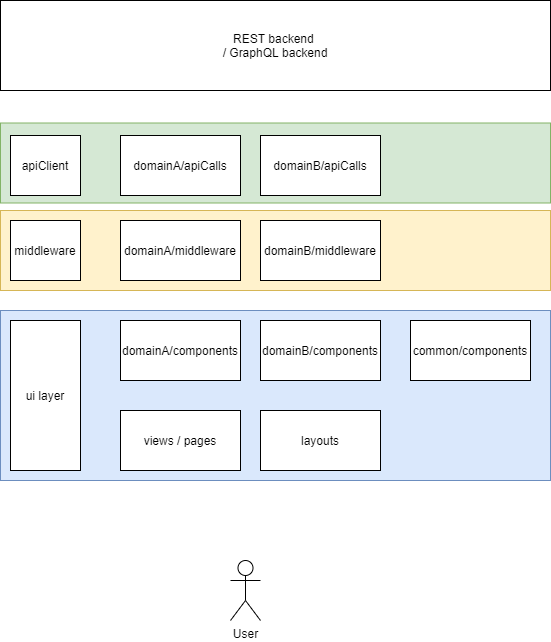

The diagram above was exported from draw.io. Its source (the exported page's mxGraphModel, read from the mxfile embedded in the PNG):
<mxGraphModel dx="1550" dy="904" grid="1" gridSize="10" guides="1" tooltips="1" connect="1" arrows="1" fold="1" page="1" pageScale="1" pageWidth="827" pageHeight="1169" math="0" shadow="0">
  <root>
    <mxCell id="0" />
    <mxCell id="1" parent="0" />
    <mxCell id="PZa9vd88arHyGfwMC_WD-18" value="" style="rounded=0;whiteSpace=wrap;html=1;fillColor=#d5e8d4;strokeColor=#82b366;" vertex="1" parent="1">
      <mxGeometry x="120" y="612.5" width="550" height="80" as="geometry" />
    </mxCell>
    <mxCell id="PZa9vd88arHyGfwMC_WD-17" value="" style="rounded=0;whiteSpace=wrap;html=1;fillColor=#fff2cc;strokeColor=#d6b656;" vertex="1" parent="1">
      <mxGeometry x="120" y="700" width="550" height="80" as="geometry" />
    </mxCell>
    <mxCell id="PZa9vd88arHyGfwMC_WD-16" value="" style="rounded=0;whiteSpace=wrap;html=1;fillColor=#dae8fc;strokeColor=#6c8ebf;" vertex="1" parent="1">
      <mxGeometry x="120" y="800" width="550" height="170" as="geometry" />
    </mxCell>
    <mxCell id="PZa9vd88arHyGfwMC_WD-1" value="apiClient" style="rounded=0;whiteSpace=wrap;html=1;" vertex="1" parent="1">
      <mxGeometry x="130" y="625" width="70" height="60" as="geometry" />
    </mxCell>
    <mxCell id="PZa9vd88arHyGfwMC_WD-2" value="middleware" style="rounded=0;whiteSpace=wrap;html=1;" vertex="1" parent="1">
      <mxGeometry x="130" y="710" width="70" height="60" as="geometry" />
    </mxCell>
    <mxCell id="PZa9vd88arHyGfwMC_WD-3" value="ui layer" style="rounded=0;whiteSpace=wrap;html=1;" vertex="1" parent="1">
      <mxGeometry x="130" y="810" width="70" height="150" as="geometry" />
    </mxCell>
    <mxCell id="PZa9vd88arHyGfwMC_WD-4" value="domainA/components" style="rounded=0;whiteSpace=wrap;html=1;" vertex="1" parent="1">
      <mxGeometry x="240" y="810" width="120" height="60" as="geometry" />
    </mxCell>
    <mxCell id="PZa9vd88arHyGfwMC_WD-5" value="domainB/components" style="rounded=0;whiteSpace=wrap;html=1;" vertex="1" parent="1">
      <mxGeometry x="380" y="810" width="120" height="60" as="geometry" />
    </mxCell>
    <mxCell id="PZa9vd88arHyGfwMC_WD-6" value="common/components" style="rounded=0;whiteSpace=wrap;html=1;" vertex="1" parent="1">
      <mxGeometry x="530" y="810" width="120" height="60" as="geometry" />
    </mxCell>
    <mxCell id="PZa9vd88arHyGfwMC_WD-7" value="views / pages" style="rounded=0;whiteSpace=wrap;html=1;" vertex="1" parent="1">
      <mxGeometry x="240" y="900" width="120" height="60" as="geometry" />
    </mxCell>
    <mxCell id="PZa9vd88arHyGfwMC_WD-8" value="layouts" style="rounded=0;whiteSpace=wrap;html=1;" vertex="1" parent="1">
      <mxGeometry x="380" y="900" width="120" height="60" as="geometry" />
    </mxCell>
    <mxCell id="PZa9vd88arHyGfwMC_WD-9" style="edgeStyle=orthogonalEdgeStyle;rounded=0;orthogonalLoop=1;jettySize=auto;html=1;exitX=0.5;exitY=1;exitDx=0;exitDy=0;" edge="1" parent="1" source="PZa9vd88arHyGfwMC_WD-3" target="PZa9vd88arHyGfwMC_WD-3">
      <mxGeometry relative="1" as="geometry" />
    </mxCell>
    <mxCell id="PZa9vd88arHyGfwMC_WD-10" value="domainA/middleware" style="rounded=0;whiteSpace=wrap;html=1;" vertex="1" parent="1">
      <mxGeometry x="240" y="710" width="120" height="60" as="geometry" />
    </mxCell>
    <mxCell id="PZa9vd88arHyGfwMC_WD-11" value="domainB/middleware" style="rounded=0;whiteSpace=wrap;html=1;" vertex="1" parent="1">
      <mxGeometry x="380" y="710" width="120" height="60" as="geometry" />
    </mxCell>
    <mxCell id="PZa9vd88arHyGfwMC_WD-12" value="domainA/apiCalls" style="rounded=0;whiteSpace=wrap;html=1;" vertex="1" parent="1">
      <mxGeometry x="240" y="625" width="120" height="60" as="geometry" />
    </mxCell>
    <mxCell id="PZa9vd88arHyGfwMC_WD-13" value="domainB/apiCalls" style="rounded=0;whiteSpace=wrap;html=1;" vertex="1" parent="1">
      <mxGeometry x="380" y="625" width="120" height="60" as="geometry" />
    </mxCell>
    <mxCell id="PZa9vd88arHyGfwMC_WD-14" value="User" style="shape=umlActor;verticalLabelPosition=bottom;verticalAlign=top;html=1;outlineConnect=0;" vertex="1" parent="1">
      <mxGeometry x="350" y="1050" width="30" height="60" as="geometry" />
    </mxCell>
    <mxCell id="PZa9vd88arHyGfwMC_WD-20" value="REST backend&amp;nbsp;&lt;br&gt;/ GraphQL backend" style="rounded=0;whiteSpace=wrap;html=1;" vertex="1" parent="1">
      <mxGeometry x="120" y="490" width="550" height="90" as="geometry" />
    </mxCell>
  </root>
</mxGraphModel>